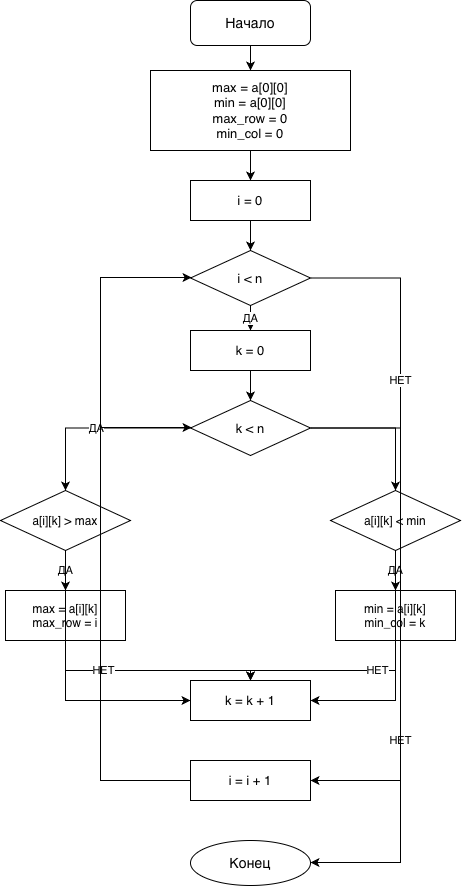

The diagram above was exported from draw.io. Its source (the exported page's mxGraphModel, read from the mxfile embedded in the PNG):
<mxGraphModel dx="683" dy="632" grid="1" gridSize="10" guides="1" tooltips="1" connect="1" arrows="1" fold="1" page="1" pageScale="1" pageWidth="827" pageHeight="1100" math="0" shadow="0">
  <root>
    <mxCell id="0" />
    <mxCell id="1" parent="0" />
    <mxCell id="f1" parent="1" style="rounded=1;whiteSpace=wrap;html=1;fontSize=14;" value="Начало" vertex="1">
      <mxGeometry height="45" width="120" x="340" y="30" as="geometry" />
    </mxCell>
    <mxCell id="f2" parent="1" style="rounded=0;whiteSpace=wrap;html=1;fontSize=13;" value="max = a[0][0]&#10;min = a[0][0]&#10;max_row = 0&#10;min_col = 0" vertex="1">
      <mxGeometry height="80" width="200" x="300" y="100" as="geometry" />
    </mxCell>
    <mxCell id="e1" edge="1" parent="1" source="f1" style="edgeStyle=orthogonalEdgeStyle;rounded=0;html=1;" target="f2">
      <mxGeometry relative="1" as="geometry" />
    </mxCell>
    <mxCell id="f3" parent="1" style="rounded=0;whiteSpace=wrap;html=1;fontSize=13;" value="i = 0" vertex="1">
      <mxGeometry height="40" width="120" x="340" y="210" as="geometry" />
    </mxCell>
    <mxCell id="e2" edge="1" parent="1" source="f2" style="edgeStyle=orthogonalEdgeStyle;rounded=0;html=1;" target="f3">
      <mxGeometry relative="1" as="geometry" />
    </mxCell>
    <mxCell id="f4" parent="1" style="rhombus;whiteSpace=wrap;html=1;fontSize=13;" value="i &amp;lt; n" vertex="1">
      <mxGeometry height="55" width="120" x="340" y="280" as="geometry" />
    </mxCell>
    <mxCell id="e3" edge="1" parent="1" source="f3" style="edgeStyle=orthogonalEdgeStyle;rounded=0;html=1;" target="f4">
      <mxGeometry relative="1" as="geometry" />
    </mxCell>
    <mxCell id="f5" parent="1" style="rounded=0;whiteSpace=wrap;html=1;fontSize=13;" value="k = 0" vertex="1">
      <mxGeometry height="40" width="120" x="340" y="360" as="geometry" />
    </mxCell>
    <mxCell id="e4" edge="1" parent="1" source="f4" style="edgeStyle=orthogonalEdgeStyle;rounded=0;html=1;" target="f5" value="ДА">
      <mxGeometry relative="1" as="geometry" />
    </mxCell>
    <mxCell id="f6" parent="1" style="rhombus;whiteSpace=wrap;html=1;fontSize=13;" value="k &amp;lt; n" vertex="1">
      <mxGeometry height="55" width="120" x="340" y="430" as="geometry" />
    </mxCell>
    <mxCell id="e5" edge="1" parent="1" source="f5" style="edgeStyle=orthogonalEdgeStyle;rounded=0;html=1;" target="f6">
      <mxGeometry relative="1" as="geometry" />
    </mxCell>
    <mxCell id="f7" parent="1" style="rhombus;whiteSpace=wrap;html=1;fontSize=12;" value="a[i][k] &amp;gt; max" vertex="1">
      <mxGeometry height="60" width="130" x="150" y="520" as="geometry" />
    </mxCell>
    <mxCell id="e6" edge="1" parent="1" source="f6" style="edgeStyle=orthogonalEdgeStyle;rounded=0;html=1;" target="f7" value="ДА">
      <mxGeometry relative="1" as="geometry">
        <Array as="points">
          <mxPoint x="215" y="457" />
        </Array>
      </mxGeometry>
    </mxCell>
    <mxCell id="f8" parent="1" style="rounded=0;whiteSpace=wrap;html=1;fontSize=12;" value="max = a[i][k]&#10;max_row = i" vertex="1">
      <mxGeometry height="50" width="120" x="155" y="620" as="geometry" />
    </mxCell>
    <mxCell id="e7" edge="1" parent="1" source="f7" style="edgeStyle=orthogonalEdgeStyle;rounded=0;html=1;" target="f8" value="ДА">
      <mxGeometry relative="1" as="geometry" />
    </mxCell>
    <mxCell id="f9" parent="1" style="rhombus;whiteSpace=wrap;html=1;fontSize=12;" value="a[i][k] &amp;lt; min" vertex="1">
      <mxGeometry height="60" width="130" x="480" y="520" as="geometry" />
    </mxCell>
    <mxCell id="e8" edge="1" parent="1" source="f6" style="edgeStyle=orthogonalEdgeStyle;rounded=0;html=1;" target="f9">
      <mxGeometry relative="1" as="geometry">
        <Array as="points">
          <mxPoint x="545" y="457" />
        </Array>
      </mxGeometry>
    </mxCell>
    <mxCell id="f10" parent="1" style="rounded=0;whiteSpace=wrap;html=1;fontSize=12;" value="min = a[i][k]&#10;min_col = k" vertex="1">
      <mxGeometry height="50" width="120" x="485" y="620" as="geometry" />
    </mxCell>
    <mxCell id="e9" edge="1" parent="1" source="f9" style="edgeStyle=orthogonalEdgeStyle;rounded=0;html=1;" target="f10" value="ДА">
      <mxGeometry relative="1" as="geometry">
        <mxPoint as="offset" />
      </mxGeometry>
    </mxCell>
    <mxCell id="f11" parent="1" style="rounded=0;whiteSpace=wrap;html=1;fontSize=13;" value="k = k + 1" vertex="1">
      <mxGeometry height="40" width="120" x="340" y="710" as="geometry" />
    </mxCell>
    <mxCell id="e10" edge="1" parent="1" source="f8" style="edgeStyle=orthogonalEdgeStyle;rounded=0;html=1;" target="f11">
      <mxGeometry relative="1" as="geometry">
        <Array as="points">
          <mxPoint x="215" y="730" />
        </Array>
      </mxGeometry>
    </mxCell>
    <mxCell id="e11" edge="1" parent="1" source="f10" style="edgeStyle=orthogonalEdgeStyle;rounded=0;html=1;" target="f11">
      <mxGeometry relative="1" as="geometry">
        <Array as="points">
          <mxPoint x="545" y="730" />
        </Array>
      </mxGeometry>
    </mxCell>
    <mxCell id="e12" edge="1" parent="1" source="f7" style="edgeStyle=orthogonalEdgeStyle;rounded=0;html=1;" target="f11" value="НЕТ">
      <mxGeometry relative="1" as="geometry">
        <Array as="points">
          <mxPoint x="215" y="700" />
          <mxPoint x="400" y="700" />
        </Array>
      </mxGeometry>
    </mxCell>
    <mxCell id="e13" edge="1" parent="1" source="f9" style="edgeStyle=orthogonalEdgeStyle;rounded=0;html=1;" target="f11" value="НЕТ">
      <mxGeometry relative="1" as="geometry">
        <Array as="points">
          <mxPoint x="545" y="700" />
          <mxPoint x="400" y="700" />
        </Array>
      </mxGeometry>
    </mxCell>
    <mxCell id="e14" edge="1" parent="1" source="f11" style="edgeStyle=orthogonalEdgeStyle;rounded=0;html=1;" target="f6">
      <mxGeometry relative="1" as="geometry">
        <Array as="points">
          <mxPoint x="250" y="730" />
          <mxPoint x="250" y="457" />
        </Array>
      </mxGeometry>
    </mxCell>
    <mxCell id="f12" parent="1" style="rounded=0;whiteSpace=wrap;html=1;fontSize=13;" value="i = i + 1" vertex="1">
      <mxGeometry height="40" width="120" x="340" y="790" as="geometry" />
    </mxCell>
    <mxCell id="e15" edge="1" parent="1" source="f6" style="edgeStyle=orthogonalEdgeStyle;rounded=0;html=1;" target="f12" value="НЕТ">
      <mxGeometry relative="1" x="0.5117" as="geometry">
        <mxPoint as="offset" />
        <Array as="points">
          <mxPoint x="550" y="457" />
          <mxPoint x="550" y="810" />
        </Array>
      </mxGeometry>
    </mxCell>
    <mxCell id="e16" edge="1" parent="1" source="f12" style="edgeStyle=orthogonalEdgeStyle;rounded=0;html=1;" target="f4">
      <mxGeometry relative="1" as="geometry">
        <Array as="points">
          <mxPoint x="250" y="810" />
          <mxPoint x="250" y="307" />
        </Array>
      </mxGeometry>
    </mxCell>
    <mxCell id="f13" parent="1" style="ellipse;whiteSpace=wrap;html=1;fontSize=14;" value="Конец" vertex="1">
      <mxGeometry height="45" width="120" x="340" y="870" as="geometry" />
    </mxCell>
    <mxCell id="e17" edge="1" parent="1" source="f4" style="edgeStyle=orthogonalEdgeStyle;rounded=0;html=1;" target="f13" value="НЕТ">
      <mxGeometry relative="1" x="-0.4977" as="geometry">
        <mxPoint as="offset" />
        <Array as="points">
          <mxPoint x="550" y="307" />
          <mxPoint x="550" y="892" />
        </Array>
      </mxGeometry>
    </mxCell>
  </root>
</mxGraphModel>